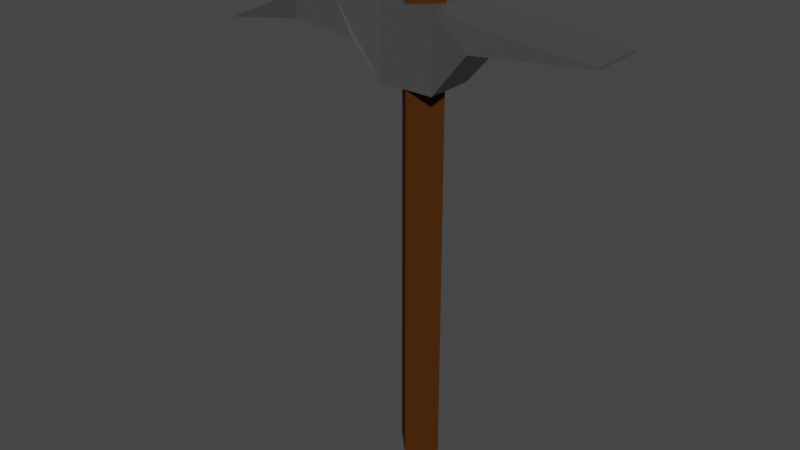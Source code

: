 # Source: pickaxe.blend  (saved by Blender 2.92.15; exported with 4.5.12 LTS)
import bpy
from mathutils import Matrix  # noqa: F401  (used for matrix-valued properties, if any)

bpy.ops.wm.read_factory_settings(use_empty=True)
scene = bpy.context.scene
scene.name = 'Scene'

# ---- collections
col_collection = bpy.data.collections.new('Collection'); scene.collection.children.link(col_collection)

# ---- materials (node trees are filled in below, after node groups)
mat_material_004 = bpy.data.materials.new('Material.004')
mat_material_004.use_transparent_shadow = False
mat_material_003 = bpy.data.materials.new('Material.003')
mat_material_003.use_transparent_shadow = False

# ---- material node trees
mat_material_004.use_nodes = True; mat_material_004.node_tree.nodes.clear()
_N = mat_material_004.node_tree.nodes; _L = mat_material_004.node_tree.links
n0 = _N.new('ShaderNodeBsdfPrincipled'); n0.name = 'Principled BSDF'; n0.location = (10, 300)
n0.distribution = 'GGX'
n0.subsurface_method = 'BURLEY'
n0.inputs[0].default_value = (0.06975, 0.06975, 0.06975, 1.0)
n0.inputs[2].default_value = 0.1409
n0.inputs[3].default_value = 1.45
n0.inputs[27].default_value = (0.0, 0.0, 0.0, 1.0)
n0.inputs[28].default_value = 1.0
n1 = _N.new('ShaderNodeOutputMaterial'); n1.name = 'Material Output'; n1.location = (300, 300)
_L.new(n0.outputs[0], n1.inputs[0])
n1.is_active_output = True
mat_material_003.use_nodes = True; mat_material_003.node_tree.nodes.clear()
_N = mat_material_003.node_tree.nodes; _L = mat_material_003.node_tree.links
n0 = _N.new('ShaderNodeBsdfPrincipled'); n0.name = 'Principled BSDF'; n0.location = (10, 300)
n0.distribution = 'GGX'
n0.subsurface_method = 'BURLEY'
n0.inputs[0].default_value = (0.06321, 0.0211, 0.003485, 1.0)
n0.inputs[3].default_value = 1.45
n0.inputs[13].default_value = 0.07273
n0.inputs[27].default_value = (0.0, 0.0, 0.0, 1.0)
n0.inputs[28].default_value = 1.0
n1 = _N.new('ShaderNodeOutputMaterial'); n1.name = 'Material Output'; n1.location = (300, 300)
_L.new(n0.outputs[0], n1.inputs[0])
n1.is_active_output = True

# ---- world
world_world = bpy.data.worlds.new('World'); scene.world = world_world
world_world.use_nodes = True; world_world.node_tree.nodes.clear()
_N = world_world.node_tree.nodes; _L = world_world.node_tree.links
n0 = _N.new('ShaderNodeOutputWorld'); n0.name = 'World Output'; n0.location = (300, 300)
n1 = _N.new('ShaderNodeBackground'); n1.name = 'Background'; n1.location = (10, 300)
n1.inputs[0].default_value = (0.05088, 0.05088, 0.05088, 1.0)
_L.new(n1.outputs[0], n0.inputs[0])
n0.is_active_output = True
world_world.color = (0.05088, 0.05088, 0.05088)
world_world.use_sun_shadow = False
world_world.sun_shadow_jitter_overblur = 0.0

# ---- meshes
me_cube_006 = bpy.data.meshes.new('Cube.006')
me_cube_006.from_pydata([(-0.8653, -0.9925, 9.318), (-0.8653, -0.9925, 11.32), (-0.8653, 1.007, 9.318), (-0.8653, 1.007, 11.32), (0.8653, -0.9925, 9.318), (0.8653, -0.9925, 11.32), (0.8653, 1.007, 9.318), (0.8653, 1.007, 11.32), (-1.0, 3.454, 11.16), (-1.0, 2.352, 10.55), (1.0, 2.352, 10.55), (1.0, 3.454, 11.16), (-1.0, 6.577, 10.98), (-1.0, 6.577, 10.94), (1.0, 6.577, 10.94), (1.0, 6.577, 10.98), (-1.0, -4.327, 10.39), (-1.0, -4.327, 11.04), (1.0, -4.327, 11.04), (1.0, -4.327, 10.39), (-0.00896, -8.415, 9.671), (-0.00896, -8.415, 9.677), (0.00896, -8.415, 9.677), (0.00896, -8.415, 9.671), (-1.0, -2.66, 11.18), (1.0, -2.66, 11.18), (1.0, -2.002, 10.27), (-1.0, -2.002, 10.27), (-0.8355, 0.007452, -1.18), (-2.682e-07, -0.828, -1.18), (-0.8355, 0.007452, 11.66), (2.682e-07, -0.828, 11.66), (-2.682e-07, 0.8429, -1.18), (0.8355, 0.007452, -1.18), (2.682e-07, 0.8429, 11.66), (0.8355, 0.007452, 11.66), (2.682e-07, -0.4893, 11.82), (-0.4967, 0.007452, 11.82), (2.98e-07, 0.5042, 11.82), (0.4967, 0.007452, 11.82)], [], [(0, 1, 3, 2), (6, 2, 9, 10), (6, 7, 5, 4), (25, 24, 17, 18), (2, 6, 4, 0), (7, 3, 1, 5), (11, 10, 14, 15), (3, 7, 11, 8), (2, 3, 8, 9), (7, 6, 10, 11), (13, 12, 15, 14), (10, 9, 13, 14), (8, 11, 15, 12), (9, 8, 12, 13), (18, 17, 21, 22), (26, 25, 18, 19), (24, 27, 16, 17), (27, 26, 19, 16), (23, 22, 21, 20), (19, 18, 22, 23), (16, 19, 23, 20), (17, 16, 20, 21), (0, 4, 26, 27), (1, 0, 27, 24), (4, 5, 25, 26), (5, 1, 24, 25), (28, 29, 31, 30), (34, 30, 37, 38), (34, 35, 33, 32), (32, 33, 29, 28), (30, 34, 32, 28), (35, 31, 29, 33), (37, 36, 39, 38), (31, 35, 39, 36), (30, 31, 36, 37), (35, 34, 38, 39)])
me_cube_006.polygons.foreach_set('material_index', [0, 0, 0, 0, 0, 0, 0, 0, 0, 0, 0, 0, 0, 0, 0, 0, 0, 0, 0, 0, 0, 0, 0, 0, 0, 0, 1, 1, 1, 1, 1, 1, 1, 1, 1, 1])
_uv = me_cube_006.uv_layers.new(name='UVMap')
_uv.uv.foreach_set('vector', [0.375, 0.0, 0.625, 0.0, 0.625, 0.25, 0.375, 0.25, 0.375, 0.5, 0.125, 0.5, 0.125, 0.5, 0.375, 0.5, 0.375, 0.5, 0.625, 0.5, 0.625, 0.75, 0.375, 0.75, 0.625, 0.75, 0.875, 0.75, 0.875, 0.75, 0.625, 0.75, 0.125, 0.5, 0.375, 0.5, 0.375, 0.75, 0.125, 0.75, 0.625, 0.5, 0.875, 0.5, 0.875, 0.75, 0.625, 0.75, 0.625, 0.5, 0.375, 0.5, 0.375, 0.5, 0.625, 0.5, 0.875, 0.5, 0.625, 0.5, 0.625, 0.5, 0.875, 0.5, 0.375, 0.25, 0.625, 0.25, 0.625, 0.25, 0.375, 0.25, 0.625, 0.5, 0.375, 0.5, 0.375, 0.5, 0.625, 0.5, 0.375, 0.25, 0.625, 0.25, 0.625, 0.5, 0.375, 0.5, 0.375, 0.5, 0.125, 0.5, 0.125, 0.5, 0.375, 0.5, 0.875, 0.5, 0.625, 0.5, 0.625, 0.5, 0.875, 0.5, 0.375, 0.25, 0.625, 0.25, 0.625, 0.25, 0.375, 0.25, 0.625, 0.75, 0.875, 0.75, 0.875, 0.75, 0.625, 0.75, 0.375, 0.75, 0.625, 0.75, 0.625, 0.75, 0.375, 0.75, 0.625, 0.0, 0.375, 0.0, 0.375, 0.0, 0.625, 0.0, 0.125, 0.75, 0.375, 0.75, 0.375, 0.75, 0.125, 0.75, 0.375, 0.75, 0.625, 0.75, 0.625, 1.0, 0.375, 1.0, 0.375, 0.75, 0.625, 0.75, 0.625, 0.75, 0.375, 0.75, 0.125, 0.75, 0.375, 0.75, 0.375, 0.75, 0.125, 0.75, 0.625, 0.0, 0.375, 0.0, 0.375, 0.0, 0.625, 0.0, 0.125, 0.75, 0.375, 0.75, 0.375, 0.75, 0.125, 0.75, 0.625, 0.0, 0.375, 0.0, 0.375, 0.0, 0.625, 0.0, 0.375, 0.75, 0.625, 0.75, 0.625, 0.75, 0.375, 0.75, 0.625, 0.75, 0.875, 0.75, 0.875, 0.75, 0.625, 0.75, 0.375, 0.0, 0.625, 0.0, 0.625, 0.25, 0.375, 0.25, 0.375, 0.5, 0.125, 0.5, 0.125, 0.5, 0.375, 0.5, 0.375, 0.5, 0.625, 0.5, 0.625, 0.75, 0.375, 0.75, 0.375, 0.75, 0.625, 0.75, 0.625, 1.0, 0.375, 1.0, 0.125, 0.5, 0.375, 0.5, 0.375, 0.75, 0.125, 0.75, 0.625, 0.5, 0.875, 0.5, 0.875, 0.75, 0.625, 0.75, 0.375, 0.25, 0.625, 0.25, 0.625, 0.5, 0.375, 0.5, 0.875, 0.5, 0.625, 0.5, 0.625, 0.5, 0.875, 0.5, 0.375, 0.25, 0.625, 0.25, 0.625, 0.25, 0.375, 0.25, 0.625, 0.5, 0.375, 0.5, 0.375, 0.5, 0.625, 0.5])
me_cube_006.materials.append(mat_material_004)
me_cube_006.materials.append(mat_material_003)
me_cube_006.use_remesh_fix_poles = True
me_cube_006.use_remesh_preserve_attributes = False
me_cube_006.use_mirror_vertex_groups = False
me_cube_006.update()

# ---- objects
ob_cube_001 = bpy.data.objects.new('Cube.001', me_cube_006)

# ---- transforms, parenting, visibility, modifiers, constraints
ob_cube_001.location = (0.0, -1.459, 0.0)
ob_cube_001.rotation_euler = (0.0, -0.0, 4.712)
ob_cube_001.scale = (0.2134, 0.2134, 0.2778)
ob_cube_001.lineart.crease_threshold = 0.0

# ---- collection membership
col_collection.objects.link(ob_cube_001)

# ---- scene / render settings (as saved in the file)
scene.frame_start = 1; scene.frame_end = 250; scene.frame_set(1)
scene.render.engine = 'BLENDER_EEVEE_NEXT'
scene.cycles.use_denoising = False
scene.cycles.samples = 128
scene.cycles.sampling_pattern = 'TABULATED_SOBOL'
scene.cycles.use_adaptive_sampling = False
scene.cycles.use_light_tree = False
scene.view_settings.view_transform = 'Filmic'
bpy.context.view_layer.update()

# ---- added for rendering (the .blend has no active camera and no usable light): camera, sun
cam_auto = bpy.data.cameras.new('AutoCamera')
cam_auto.lens = 50.0
cam_auto.sensor_width = 36.0
cam_auto.clip_end = 1000.0
ob_auto_camera = bpy.data.objects.new('AutoCamera', cam_auto)
scene.collection.objects.link(ob_auto_camera)
ob_auto_camera.location = (4.28441, -6.83569, 5.06193)
ob_auto_camera.rotation_euler = (1.09748, -7.21219e-08, 0.694738)
scene.camera = ob_auto_camera
light_auto_sun = bpy.data.lights.new('AutoSun', 'SUN')
light_auto_sun.energy = 3.0
light_auto_sun.angle = 0.0523599
ob_auto_sun = bpy.data.objects.new('AutoSun', light_auto_sun)
scene.collection.objects.link(ob_auto_sun)
ob_auto_sun.rotation_euler = (0.872665, 0.174533, 0.523599)
bpy.context.view_layer.update()
